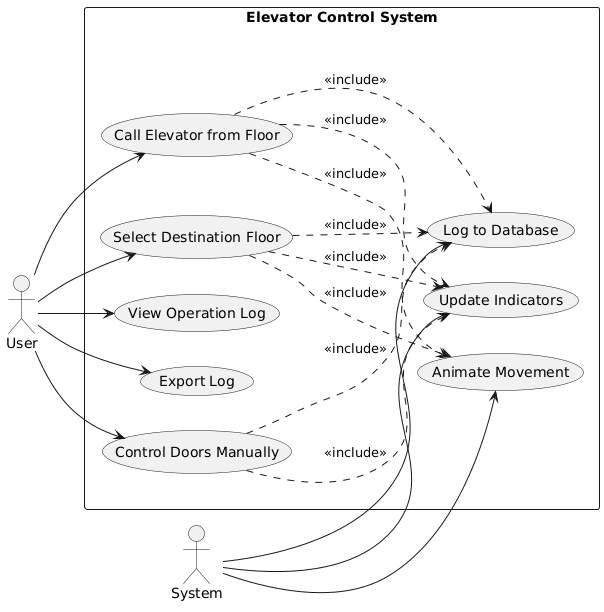

The diagram above was rendered by PlantUML. Its source (embedded in the PNG):
@startuml
left to right direction
skinparam packageStyle rectangle

actor User as U
actor System as S

rectangle "Elevator Control System" {
  usecase "Call Elevator from Floor" as UC1
  usecase "Select Destination Floor" as UC2
  usecase "View Operation Log" as UC3
  usecase "Export Log" as UC4
  usecase "Control Doors Manually" as UC5
  usecase "Log to Database" as UC6
  usecase "Update Indicators" as UC7
  usecase "Animate Movement" as UC8
}

U --> UC1
U --> UC2
U --> UC3
U --> UC4
U --> UC5

S --> UC6
S --> UC7
S --> UC8

UC1 ..> UC6 : <<include>>
UC1 ..> UC7 : <<include>>
UC1 ..> UC8 : <<include>>

UC2 ..> UC6 : <<include>>
UC2 ..> UC7 : <<include>>
UC2 ..> UC8 : <<include>>

UC5 ..> UC6 : <<include>>
UC5 ..> UC7 : <<include>>
@enduml